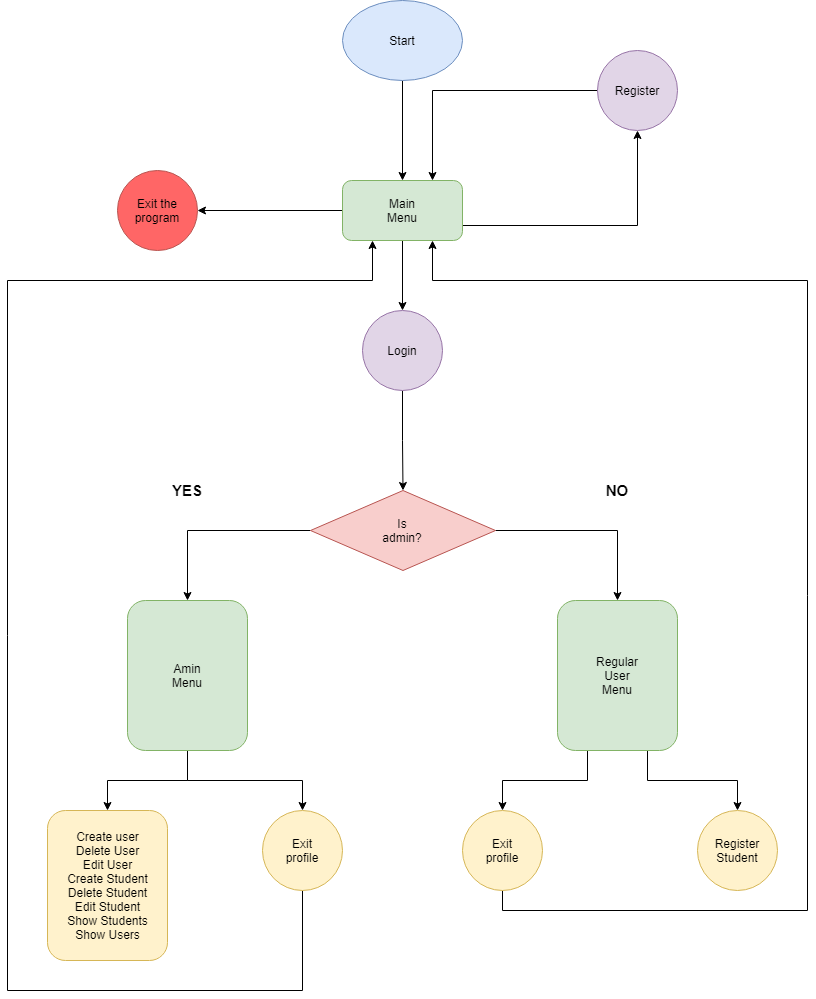

The diagram above was exported from draw.io. Its source (the exported page's mxGraphModel, read from the mxfile embedded in the PNG):
<mxGraphModel dx="1182" dy="764" grid="1" gridSize="10" guides="1" tooltips="1" connect="1" arrows="1" fold="1" page="1" pageScale="1" pageWidth="850" pageHeight="1100" math="0" shadow="0">
  <root>
    <mxCell id="0" />
    <mxCell id="1" parent="0" />
    <mxCell id="p-F4_jncEF6Xj_e6MbwG-4" style="edgeStyle=orthogonalEdgeStyle;rounded=0;orthogonalLoop=1;jettySize=auto;html=1;exitX=0.5;exitY=1;exitDx=0;exitDy=0;entryX=0.5;entryY=0;entryDx=0;entryDy=0;" edge="1" parent="1" source="p-F4_jncEF6Xj_e6MbwG-1" target="p-F4_jncEF6Xj_e6MbwG-3">
      <mxGeometry relative="1" as="geometry" />
    </mxCell>
    <mxCell id="p-F4_jncEF6Xj_e6MbwG-1" value="" style="ellipse;whiteSpace=wrap;html=1;fillColor=#dae8fc;strokeColor=#6c8ebf;" vertex="1" parent="1">
      <mxGeometry x="365" y="30" width="120" height="80" as="geometry" />
    </mxCell>
    <mxCell id="p-F4_jncEF6Xj_e6MbwG-2" value="Start" style="text;html=1;strokeColor=none;fillColor=none;align=center;verticalAlign=middle;whiteSpace=wrap;rounded=0;" vertex="1" parent="1">
      <mxGeometry x="405" y="60" width="40" height="20" as="geometry" />
    </mxCell>
    <mxCell id="p-F4_jncEF6Xj_e6MbwG-11" style="edgeStyle=orthogonalEdgeStyle;rounded=0;orthogonalLoop=1;jettySize=auto;html=1;exitX=1;exitY=0.75;exitDx=0;exitDy=0;entryX=0.5;entryY=1;entryDx=0;entryDy=0;" edge="1" parent="1" source="p-F4_jncEF6Xj_e6MbwG-3" target="p-F4_jncEF6Xj_e6MbwG-6">
      <mxGeometry relative="1" as="geometry" />
    </mxCell>
    <mxCell id="p-F4_jncEF6Xj_e6MbwG-19" style="edgeStyle=orthogonalEdgeStyle;rounded=0;orthogonalLoop=1;jettySize=auto;html=1;exitX=0.5;exitY=1;exitDx=0;exitDy=0;entryX=0.5;entryY=0;entryDx=0;entryDy=0;" edge="1" parent="1" source="p-F4_jncEF6Xj_e6MbwG-3" target="p-F4_jncEF6Xj_e6MbwG-17">
      <mxGeometry relative="1" as="geometry" />
    </mxCell>
    <mxCell id="p-F4_jncEF6Xj_e6MbwG-52" style="edgeStyle=orthogonalEdgeStyle;rounded=0;orthogonalLoop=1;jettySize=auto;html=1;exitX=0;exitY=0.5;exitDx=0;exitDy=0;entryX=1;entryY=0.5;entryDx=0;entryDy=0;" edge="1" parent="1" source="p-F4_jncEF6Xj_e6MbwG-3" target="p-F4_jncEF6Xj_e6MbwG-50">
      <mxGeometry relative="1" as="geometry" />
    </mxCell>
    <mxCell id="p-F4_jncEF6Xj_e6MbwG-3" value="" style="rounded=1;whiteSpace=wrap;html=1;fillColor=#d5e8d4;strokeColor=#82b366;" vertex="1" parent="1">
      <mxGeometry x="365" y="210" width="120" height="60" as="geometry" />
    </mxCell>
    <mxCell id="p-F4_jncEF6Xj_e6MbwG-5" value="Main Menu" style="text;html=1;strokeColor=none;fillColor=none;align=center;verticalAlign=middle;whiteSpace=wrap;rounded=0;" vertex="1" parent="1">
      <mxGeometry x="405" y="230" width="40" height="20" as="geometry" />
    </mxCell>
    <mxCell id="p-F4_jncEF6Xj_e6MbwG-12" style="edgeStyle=orthogonalEdgeStyle;rounded=0;orthogonalLoop=1;jettySize=auto;html=1;exitX=0;exitY=0.5;exitDx=0;exitDy=0;entryX=0.75;entryY=0;entryDx=0;entryDy=0;" edge="1" parent="1" source="p-F4_jncEF6Xj_e6MbwG-6" target="p-F4_jncEF6Xj_e6MbwG-3">
      <mxGeometry relative="1" as="geometry" />
    </mxCell>
    <mxCell id="p-F4_jncEF6Xj_e6MbwG-6" value="" style="ellipse;whiteSpace=wrap;html=1;aspect=fixed;fillColor=#e1d5e7;strokeColor=#9673a6;" vertex="1" parent="1">
      <mxGeometry x="620" y="80" width="80" height="80" as="geometry" />
    </mxCell>
    <mxCell id="p-F4_jncEF6Xj_e6MbwG-7" value="Register" style="text;html=1;strokeColor=none;fillColor=none;align=center;verticalAlign=middle;whiteSpace=wrap;rounded=0;" vertex="1" parent="1">
      <mxGeometry x="640" y="110" width="40" height="20" as="geometry" />
    </mxCell>
    <mxCell id="p-F4_jncEF6Xj_e6MbwG-27" style="edgeStyle=orthogonalEdgeStyle;rounded=0;orthogonalLoop=1;jettySize=auto;html=1;exitX=0;exitY=0.5;exitDx=0;exitDy=0;entryX=0.5;entryY=0;entryDx=0;entryDy=0;" edge="1" parent="1" source="p-F4_jncEF6Xj_e6MbwG-13" target="p-F4_jncEF6Xj_e6MbwG-23">
      <mxGeometry relative="1" as="geometry" />
    </mxCell>
    <mxCell id="p-F4_jncEF6Xj_e6MbwG-28" style="edgeStyle=orthogonalEdgeStyle;rounded=0;orthogonalLoop=1;jettySize=auto;html=1;exitX=1;exitY=0.5;exitDx=0;exitDy=0;entryX=0.5;entryY=0;entryDx=0;entryDy=0;" edge="1" parent="1" source="p-F4_jncEF6Xj_e6MbwG-13" target="p-F4_jncEF6Xj_e6MbwG-25">
      <mxGeometry relative="1" as="geometry" />
    </mxCell>
    <mxCell id="p-F4_jncEF6Xj_e6MbwG-13" value="" style="rhombus;whiteSpace=wrap;html=1;fillColor=#f8cecc;strokeColor=#b85450;" vertex="1" parent="1">
      <mxGeometry x="333" y="520" width="185" height="80" as="geometry" />
    </mxCell>
    <mxCell id="p-F4_jncEF6Xj_e6MbwG-14" value="Is admin?" style="text;html=1;strokeColor=none;fillColor=none;align=center;verticalAlign=middle;whiteSpace=wrap;rounded=0;" vertex="1" parent="1">
      <mxGeometry x="405" y="550" width="40" height="20" as="geometry" />
    </mxCell>
    <mxCell id="p-F4_jncEF6Xj_e6MbwG-21" style="edgeStyle=orthogonalEdgeStyle;rounded=0;orthogonalLoop=1;jettySize=auto;html=1;exitX=0.5;exitY=1;exitDx=0;exitDy=0;entryX=0.5;entryY=0;entryDx=0;entryDy=0;" edge="1" parent="1" source="p-F4_jncEF6Xj_e6MbwG-17" target="p-F4_jncEF6Xj_e6MbwG-13">
      <mxGeometry relative="1" as="geometry" />
    </mxCell>
    <mxCell id="p-F4_jncEF6Xj_e6MbwG-17" value="" style="ellipse;whiteSpace=wrap;html=1;aspect=fixed;fillColor=#e1d5e7;strokeColor=#9673a6;" vertex="1" parent="1">
      <mxGeometry x="385" y="340" width="80" height="80" as="geometry" />
    </mxCell>
    <mxCell id="p-F4_jncEF6Xj_e6MbwG-20" value="Login" style="text;html=1;strokeColor=none;fillColor=none;align=center;verticalAlign=middle;whiteSpace=wrap;rounded=0;" vertex="1" parent="1">
      <mxGeometry x="405" y="370" width="40" height="20" as="geometry" />
    </mxCell>
    <mxCell id="p-F4_jncEF6Xj_e6MbwG-43" style="edgeStyle=orthogonalEdgeStyle;rounded=0;orthogonalLoop=1;jettySize=auto;html=1;exitX=0.5;exitY=1;exitDx=0;exitDy=0;entryX=0.5;entryY=0;entryDx=0;entryDy=0;" edge="1" parent="1" source="p-F4_jncEF6Xj_e6MbwG-23" target="p-F4_jncEF6Xj_e6MbwG-42">
      <mxGeometry relative="1" as="geometry" />
    </mxCell>
    <mxCell id="p-F4_jncEF6Xj_e6MbwG-47" style="edgeStyle=orthogonalEdgeStyle;rounded=0;orthogonalLoop=1;jettySize=auto;html=1;exitX=0.5;exitY=1;exitDx=0;exitDy=0;" edge="1" parent="1" source="p-F4_jncEF6Xj_e6MbwG-23" target="p-F4_jncEF6Xj_e6MbwG-45">
      <mxGeometry relative="1" as="geometry" />
    </mxCell>
    <mxCell id="p-F4_jncEF6Xj_e6MbwG-23" value="" style="rounded=1;whiteSpace=wrap;html=1;fillColor=#d5e8d4;strokeColor=#82b366;" vertex="1" parent="1">
      <mxGeometry x="150" y="630" width="120" height="150" as="geometry" />
    </mxCell>
    <mxCell id="p-F4_jncEF6Xj_e6MbwG-24" value="Amin&lt;br&gt;Menu" style="text;html=1;strokeColor=none;fillColor=none;align=center;verticalAlign=middle;whiteSpace=wrap;rounded=0;" vertex="1" parent="1">
      <mxGeometry x="190" y="695" width="40" height="20" as="geometry" />
    </mxCell>
    <mxCell id="p-F4_jncEF6Xj_e6MbwG-33" style="edgeStyle=orthogonalEdgeStyle;rounded=0;orthogonalLoop=1;jettySize=auto;html=1;exitX=0.75;exitY=1;exitDx=0;exitDy=0;entryX=0.5;entryY=0;entryDx=0;entryDy=0;" edge="1" parent="1" source="p-F4_jncEF6Xj_e6MbwG-25" target="p-F4_jncEF6Xj_e6MbwG-31">
      <mxGeometry relative="1" as="geometry" />
    </mxCell>
    <mxCell id="p-F4_jncEF6Xj_e6MbwG-38" style="edgeStyle=orthogonalEdgeStyle;rounded=0;orthogonalLoop=1;jettySize=auto;html=1;exitX=0.25;exitY=1;exitDx=0;exitDy=0;entryX=0.5;entryY=0;entryDx=0;entryDy=0;" edge="1" parent="1" source="p-F4_jncEF6Xj_e6MbwG-25" target="p-F4_jncEF6Xj_e6MbwG-34">
      <mxGeometry relative="1" as="geometry" />
    </mxCell>
    <mxCell id="p-F4_jncEF6Xj_e6MbwG-25" value="" style="rounded=1;whiteSpace=wrap;html=1;fillColor=#d5e8d4;strokeColor=#82b366;" vertex="1" parent="1">
      <mxGeometry x="580" y="630" width="120" height="150" as="geometry" />
    </mxCell>
    <mxCell id="p-F4_jncEF6Xj_e6MbwG-26" value="Regular&lt;br&gt;User&lt;br&gt;Menu" style="text;html=1;strokeColor=none;fillColor=none;align=center;verticalAlign=middle;whiteSpace=wrap;rounded=0;" vertex="1" parent="1">
      <mxGeometry x="620" y="695" width="40" height="20" as="geometry" />
    </mxCell>
    <mxCell id="p-F4_jncEF6Xj_e6MbwG-29" value="&lt;b&gt;&lt;font style=&quot;font-size: 15px&quot;&gt;YES&lt;/font&gt;&lt;/b&gt;" style="text;html=1;strokeColor=none;fillColor=none;align=center;verticalAlign=middle;whiteSpace=wrap;rounded=0;" vertex="1" parent="1">
      <mxGeometry x="190" y="510" width="40" height="20" as="geometry" />
    </mxCell>
    <mxCell id="p-F4_jncEF6Xj_e6MbwG-30" value="&lt;b&gt;&lt;font style=&quot;font-size: 15px&quot;&gt;NO&lt;/font&gt;&lt;/b&gt;" style="text;html=1;strokeColor=none;fillColor=none;align=center;verticalAlign=middle;whiteSpace=wrap;rounded=0;" vertex="1" parent="1">
      <mxGeometry x="620" y="510" width="40" height="20" as="geometry" />
    </mxCell>
    <mxCell id="p-F4_jncEF6Xj_e6MbwG-31" value="" style="ellipse;whiteSpace=wrap;html=1;aspect=fixed;fillColor=#fff2cc;strokeColor=#d6b656;" vertex="1" parent="1">
      <mxGeometry x="720" y="840" width="80" height="80" as="geometry" />
    </mxCell>
    <mxCell id="p-F4_jncEF6Xj_e6MbwG-32" value="Register&lt;br&gt;Student" style="text;html=1;strokeColor=none;fillColor=none;align=center;verticalAlign=middle;whiteSpace=wrap;rounded=0;" vertex="1" parent="1">
      <mxGeometry x="740" y="870" width="40" height="20" as="geometry" />
    </mxCell>
    <mxCell id="p-F4_jncEF6Xj_e6MbwG-41" style="edgeStyle=orthogonalEdgeStyle;rounded=0;orthogonalLoop=1;jettySize=auto;html=1;exitX=0.5;exitY=1;exitDx=0;exitDy=0;entryX=0.75;entryY=1;entryDx=0;entryDy=0;" edge="1" parent="1" source="p-F4_jncEF6Xj_e6MbwG-34" target="p-F4_jncEF6Xj_e6MbwG-3">
      <mxGeometry relative="1" as="geometry">
        <Array as="points">
          <mxPoint x="525" y="940" />
          <mxPoint x="830" y="940" />
          <mxPoint x="830" y="310" />
          <mxPoint x="455" y="310" />
        </Array>
      </mxGeometry>
    </mxCell>
    <mxCell id="p-F4_jncEF6Xj_e6MbwG-34" value="" style="ellipse;whiteSpace=wrap;html=1;aspect=fixed;fillColor=#fff2cc;strokeColor=#d6b656;" vertex="1" parent="1">
      <mxGeometry x="485" y="840" width="80" height="80" as="geometry" />
    </mxCell>
    <mxCell id="p-F4_jncEF6Xj_e6MbwG-36" value="Exit profile" style="text;html=1;strokeColor=none;fillColor=none;align=center;verticalAlign=middle;whiteSpace=wrap;rounded=0;" vertex="1" parent="1">
      <mxGeometry x="505" y="870" width="40" height="20" as="geometry" />
    </mxCell>
    <mxCell id="p-F4_jncEF6Xj_e6MbwG-42" value="" style="rounded=1;whiteSpace=wrap;html=1;fillColor=#fff2cc;strokeColor=#d6b656;" vertex="1" parent="1">
      <mxGeometry x="70" y="840" width="120" height="150" as="geometry" />
    </mxCell>
    <mxCell id="p-F4_jncEF6Xj_e6MbwG-44" value="&lt;font style=&quot;font-size: 12px&quot;&gt;Create user&lt;br&gt;Delete User&lt;br&gt;Edit User&lt;br&gt;Create Student&lt;br&gt;Delete Student&lt;br&gt;Edit Student&lt;br&gt;Show Students&lt;br&gt;Show Users&lt;/font&gt;" style="text;html=1;strokeColor=none;fillColor=none;align=center;verticalAlign=middle;whiteSpace=wrap;rounded=0;" vertex="1" parent="1">
      <mxGeometry x="87.5" y="905" width="85" height="20" as="geometry" />
    </mxCell>
    <mxCell id="p-F4_jncEF6Xj_e6MbwG-53" style="edgeStyle=orthogonalEdgeStyle;rounded=0;orthogonalLoop=1;jettySize=auto;html=1;exitX=0.5;exitY=1;exitDx=0;exitDy=0;entryX=0.25;entryY=1;entryDx=0;entryDy=0;" edge="1" parent="1" source="p-F4_jncEF6Xj_e6MbwG-45" target="p-F4_jncEF6Xj_e6MbwG-3">
      <mxGeometry relative="1" as="geometry">
        <Array as="points">
          <mxPoint x="325" y="1020" />
          <mxPoint x="30" y="1020" />
          <mxPoint x="30" y="310" />
          <mxPoint x="395" y="310" />
        </Array>
      </mxGeometry>
    </mxCell>
    <mxCell id="p-F4_jncEF6Xj_e6MbwG-45" value="" style="ellipse;whiteSpace=wrap;html=1;aspect=fixed;fillColor=#fff2cc;strokeColor=#d6b656;" vertex="1" parent="1">
      <mxGeometry x="285" y="840" width="80" height="80" as="geometry" />
    </mxCell>
    <mxCell id="p-F4_jncEF6Xj_e6MbwG-46" value="Exit&lt;br&gt;profile" style="text;html=1;strokeColor=none;fillColor=none;align=center;verticalAlign=middle;whiteSpace=wrap;rounded=0;" vertex="1" parent="1">
      <mxGeometry x="305" y="870" width="40" height="20" as="geometry" />
    </mxCell>
    <mxCell id="p-F4_jncEF6Xj_e6MbwG-50" value="" style="ellipse;whiteSpace=wrap;html=1;aspect=fixed;strokeColor=#b85450;fillColor=#FF6666;" vertex="1" parent="1">
      <mxGeometry x="140" y="200" width="80" height="80" as="geometry" />
    </mxCell>
    <mxCell id="p-F4_jncEF6Xj_e6MbwG-51" value="Exit the program" style="text;html=1;strokeColor=none;fillColor=none;align=center;verticalAlign=middle;whiteSpace=wrap;rounded=0;" vertex="1" parent="1">
      <mxGeometry x="160" y="230" width="40" height="20" as="geometry" />
    </mxCell>
  </root>
</mxGraphModel>